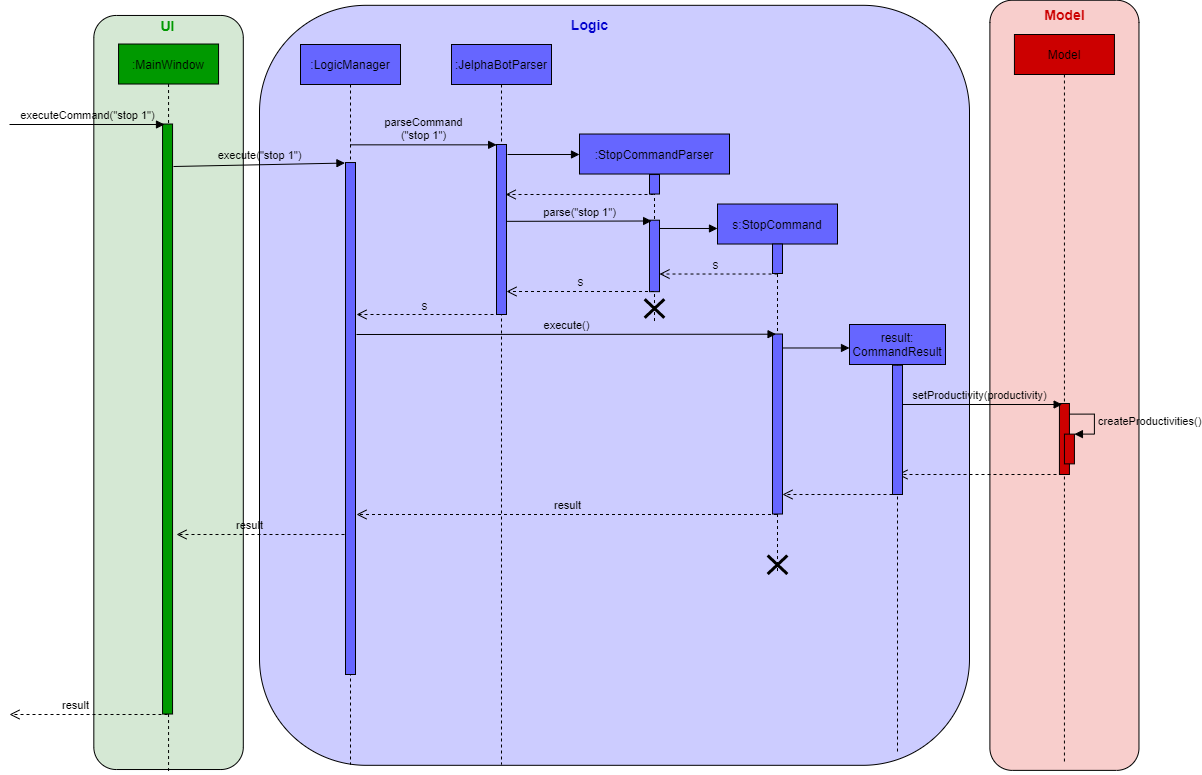

The diagram above was exported from draw.io. Its source (the exported page's mxGraphModel, read from the mxfile embedded in the PNG):
<mxGraphModel dx="1165" dy="512" grid="1" gridSize="10" guides="1" tooltips="1" connect="1" arrows="1" fold="1" page="1" pageScale="1" pageWidth="1100" pageHeight="850" background="#ffffff" math="0" shadow="0">
  <root>
    <mxCell id="0" />
    <mxCell id="1" parent="0" />
    <mxCell id="XIMg-hXaSXd9ASsC19z6-50" value="" style="rounded=1;whiteSpace=wrap;html=1;shadow=0;fillColor=#CCCCFF;" parent="1" vertex="1">
      <mxGeometry x="310" y="40.81" width="710" height="760" as="geometry" />
    </mxCell>
    <mxCell id="XIMg-hXaSXd9ASsC19z6-1" value="&lt;pre style=&quot;font-family: &amp;#34;consolas&amp;#34; ; font-size: 9.8pt&quot;&gt;&lt;br&gt;&lt;/pre&gt;" style="rounded=1;whiteSpace=wrap;html=1;shadow=0;rotation=-90;fillColor=#D5E8D4;" parent="1" vertex="1">
      <mxGeometry x="-157.97" y="353.25" width="754.06" height="149.48" as="geometry" />
    </mxCell>
    <mxCell id="XIMg-hXaSXd9ASsC19z6-4" value=":MainWindow" style="shape=umlLifeline;perimeter=lifelinePerimeter;whiteSpace=wrap;html=1;container=1;collapsible=0;recursiveResize=0;outlineConnect=0;shadow=0;fillColor=#009900;" parent="1" vertex="1">
      <mxGeometry x="169.06" y="79.52" width="100" height="730" as="geometry" />
    </mxCell>
    <mxCell id="jix2o3iZeE8gWeBcZTaS-13" value="" style="html=1;points=[];perimeter=orthogonalPerimeter;fillColor=#009900;" parent="XIMg-hXaSXd9ASsC19z6-4" vertex="1">
      <mxGeometry x="44" y="80" width="10" height="590" as="geometry" />
    </mxCell>
    <mxCell id="XIMg-hXaSXd9ASsC19z6-12" value="&lt;b&gt;&lt;font style=&quot;font-size: 14px&quot; color=&quot;#009900&quot;&gt;UI&lt;/font&gt;&lt;/b&gt;" style="text;html=1;align=center;verticalAlign=middle;resizable=0;points=[];autosize=1;" parent="1" vertex="1">
      <mxGeometry x="203" y="51" width="30" height="20" as="geometry" />
    </mxCell>
    <mxCell id="XIMg-hXaSXd9ASsC19z6-18" value="execute(&quot;stop 1&quot;)" style="html=1;verticalAlign=bottom;endArrow=block;fillColor=#4D9900;entryX=-0.055;entryY=0.001;entryDx=0;entryDy=0;entryPerimeter=0;labelBackgroundColor=none;" parent="1" target="XIMg-hXaSXd9ASsC19z6-19" edge="1">
      <mxGeometry width="80" relative="1" as="geometry">
        <mxPoint x="224" y="202" as="sourcePoint" />
        <mxPoint x="384.5" y="170" as="targetPoint" />
      </mxGeometry>
    </mxCell>
    <mxCell id="XIMg-hXaSXd9ASsC19z6-51" value="&lt;b&gt;&lt;font style=&quot;font-size: 14px&quot; color=&quot;#0000cc&quot;&gt;Logic&lt;/font&gt;&lt;/b&gt;" style="text;html=1;align=center;verticalAlign=middle;resizable=0;points=[];autosize=1;" parent="1" vertex="1">
      <mxGeometry x="615" y="50" width="50" height="20" as="geometry" />
    </mxCell>
    <mxCell id="bfJtrRkvlipkshoRrTFM-1" value="" style="group" parent="1" vertex="1" connectable="0">
      <mxGeometry x="346" y="80" width="100" height="720" as="geometry" />
    </mxCell>
    <mxCell id="XIMg-hXaSXd9ASsC19z6-17" value=":LogicManager" style="shape=umlLifeline;perimeter=lifelinePerimeter;whiteSpace=wrap;html=1;container=1;collapsible=0;recursiveResize=0;outlineConnect=0;shadow=0;fillColor=#6666FF;" parent="bfJtrRkvlipkshoRrTFM-1" vertex="1">
      <mxGeometry x="5" width="100" height="720" as="geometry" />
    </mxCell>
    <mxCell id="XIMg-hXaSXd9ASsC19z6-19" value="" style="html=1;points=[];perimeter=orthogonalPerimeter;shadow=0;fillColor=#6666FF;" parent="bfJtrRkvlipkshoRrTFM-1" vertex="1">
      <mxGeometry x="50" y="118.0327868852459" width="10" height="511.96721311475414" as="geometry" />
    </mxCell>
    <mxCell id="XIMg-hXaSXd9ASsC19z6-21" value=":JelphaBotParser" style="shape=umlLifeline;perimeter=lifelinePerimeter;whiteSpace=wrap;html=1;container=1;collapsible=0;recursiveResize=0;outlineConnect=0;shadow=0;fillColor=#6666FF;" parent="1" vertex="1">
      <mxGeometry x="502" y="80" width="100" height="720" as="geometry" />
    </mxCell>
    <mxCell id="XIMg-hXaSXd9ASsC19z6-22" value="" style="html=1;points=[];perimeter=orthogonalPerimeter;shadow=0;fillColor=#6666FF;" parent="XIMg-hXaSXd9ASsC19z6-21" vertex="1">
      <mxGeometry x="45" y="100" width="10" height="170" as="geometry" />
    </mxCell>
    <mxCell id="XIMg-hXaSXd9ASsC19z6-43" value="result" style="html=1;verticalAlign=bottom;endArrow=open;dashed=1;endSize=8;fillColor=#4D9900;labelBackgroundColor=none;" parent="XIMg-hXaSXd9ASsC19z6-21" edge="1" source="XIMg-hXaSXd9ASsC19z6-39">
      <mxGeometry relative="1" as="geometry">
        <mxPoint x="304.67999999999995" y="470" as="sourcePoint" />
        <mxPoint x="-94.99647058823535" y="470" as="targetPoint" />
      </mxGeometry>
    </mxCell>
    <mxCell id="XIMg-hXaSXd9ASsC19z6-25" value=":StopCommandParser" style="shape=umlLifeline;perimeter=lifelinePerimeter;whiteSpace=wrap;html=1;container=1;collapsible=0;recursiveResize=0;outlineConnect=0;shadow=0;fillColor=#6666FF;" parent="1" vertex="1">
      <mxGeometry x="630" y="169.52" width="150" height="189" as="geometry" />
    </mxCell>
    <mxCell id="rAE_YSj3iSmCbLVXmPXD-4" value="" style="html=1;points=[];perimeter=orthogonalPerimeter;shadow=0;fillColor=#6666FF;" vertex="1" parent="XIMg-hXaSXd9ASsC19z6-25">
      <mxGeometry x="70" y="40.52" width="10" height="19.48" as="geometry" />
    </mxCell>
    <mxCell id="bfJtrRkvlipkshoRrTFM-16" value="" style="group" parent="XIMg-hXaSXd9ASsC19z6-25" vertex="1" connectable="0">
      <mxGeometry x="70" y="110" width="10" height="79" as="geometry" />
    </mxCell>
    <mxCell id="bfJtrRkvlipkshoRrTFM-15" value="" style="group" parent="bfJtrRkvlipkshoRrTFM-16" vertex="1" connectable="0">
      <mxGeometry y="-23.819095477386934" width="10" height="83.07306532663316" as="geometry" />
    </mxCell>
    <mxCell id="XIMg-hXaSXd9ASsC19z6-32" value="&lt;span style=&quot;color: rgba(0 , 0 , 0 , 0) ; font-family: monospace ; font-size: 0px&quot;&gt;%3CmxGraphModel%3E%3Croot%3E%3CmxCell%20id%3D%220%22%2F%3E%3CmxCell%20id%3D%221%22%20parent%3D%220%22%2F%3E%3CmxCell%20id%3D%222%22%20value%3D%22%22%20style%3D%22shape%3DumlDestroy%3BwhiteSpace%3Dwrap%3Bhtml%3D1%3BstrokeWidth%3D3%3BfillColor%3D%23ffffff%3B%22%20vertex%3D%221%22%20parent%3D%221%22%3E%3CmxGeometry%20x%3D%22562%22%20y%3D%22420%22%20width%3D%2230%22%20height%3D%2230%22%20as%3D%22geometry%22%2F%3E%3C%2FmxCell%3E%3C%2Froot%3E%3C%2FmxGraphModel%3E&lt;/span&gt;" style="html=1;points=[];perimeter=orthogonalPerimeter;shadow=0;fillColor=#6666FF;" parent="bfJtrRkvlipkshoRrTFM-15" vertex="1">
      <mxGeometry width="10" height="71.4572864321608" as="geometry" />
    </mxCell>
    <mxCell id="bfJtrRkvlipkshoRrTFM-5" value="parse(&quot;stop 1&quot;)" style="html=1;verticalAlign=bottom;endArrow=block;fillColor=#4D9900;labelBackgroundColor=none;entryX=0.212;entryY=0.011;entryDx=0;entryDy=0;entryPerimeter=0;exitX=0.993;exitY=0.452;exitDx=0;exitDy=0;exitPerimeter=0;" parent="1" edge="1" target="XIMg-hXaSXd9ASsC19z6-32" source="XIMg-hXaSXd9ASsC19z6-22">
      <mxGeometry width="80" relative="1" as="geometry">
        <mxPoint x="557" y="242" as="sourcePoint" />
        <mxPoint x="682" y="240" as="targetPoint" />
        <Array as="points" />
      </mxGeometry>
    </mxCell>
    <mxCell id="bfJtrRkvlipkshoRrTFM-6" value="" style="group" parent="1" vertex="1" connectable="0">
      <mxGeometry x="768" y="239.52" width="120" height="570" as="geometry" />
    </mxCell>
    <mxCell id="XIMg-hXaSXd9ASsC19z6-39" value="s:StopCommand" style="shape=umlLifeline;perimeter=lifelinePerimeter;whiteSpace=wrap;html=1;container=1;collapsible=0;recursiveResize=0;outlineConnect=0;shadow=0;fillColor=#6666FF;" parent="bfJtrRkvlipkshoRrTFM-6" vertex="1">
      <mxGeometry width="120" height="370" as="geometry" />
    </mxCell>
    <mxCell id="bfJtrRkvlipkshoRrTFM-24" value="" style="group" parent="XIMg-hXaSXd9ASsC19z6-39" vertex="1" connectable="0">
      <mxGeometry x="55" y="130" width="10" height="180" as="geometry" />
    </mxCell>
    <mxCell id="bfJtrRkvlipkshoRrTFM-25" value="&lt;span style=&quot;color: rgba(0 , 0 , 0 , 0) ; font-family: monospace ; font-size: 0px&quot;&gt;%3CmxGraphModel%3E%3Croot%3E%3CmxCell%20id%3D%220%22%2F%3E%3CmxCell%20id%3D%221%22%20parent%3D%220%22%2F%3E%3CmxCell%20id%3D%222%22%20value%3D%22%22%20style%3D%22shape%3DumlDestroy%3BwhiteSpace%3Dwrap%3Bhtml%3D1%3BstrokeWidth%3D3%3BfillColor%3D%23ffffff%3B%22%20vertex%3D%221%22%20parent%3D%221%22%3E%3CmxGeometry%20x%3D%22562%22%20y%3D%22420%22%20width%3D%2230%22%20height%3D%2230%22%20as%3D%22geometry%22%2F%3E%3C%2FmxCell%3E%3C%2Froot%3E%3C%2FmxGraphModel%3E&lt;/span&gt;" style="html=1;points=[];perimeter=orthogonalPerimeter;shadow=0;fillColor=#6666FF;" parent="bfJtrRkvlipkshoRrTFM-24" vertex="1">
      <mxGeometry width="10" height="179.99999999999997" as="geometry" />
    </mxCell>
    <mxCell id="bfJtrRkvlipkshoRrTFM-37" value="" style="shape=umlDestroy;whiteSpace=wrap;html=1;strokeWidth=3;fillColor=#ffffff;" parent="XIMg-hXaSXd9ASsC19z6-39" vertex="1">
      <mxGeometry x="50.139999999999986" y="351.5" width="19.73" height="18.5" as="geometry" />
    </mxCell>
    <mxCell id="XIMg-hXaSXd9ASsC19z6-40" value="" style="html=1;points=[];perimeter=orthogonalPerimeter;shadow=0;fillColor=#6666FF;" parent="XIMg-hXaSXd9ASsC19z6-39" vertex="1">
      <mxGeometry x="55" y="40" width="10" height="29.48" as="geometry" />
    </mxCell>
    <mxCell id="XIMg-hXaSXd9ASsC19z6-38" value="" style="html=1;verticalAlign=bottom;endArrow=block;fillColor=#4D9900;" parent="bfJtrRkvlipkshoRrTFM-6" edge="1">
      <mxGeometry width="80" relative="1" as="geometry">
        <mxPoint x="-58" y="24.473684210526315" as="sourcePoint" />
        <mxPoint y="24.473684210526315" as="targetPoint" />
      </mxGeometry>
    </mxCell>
    <mxCell id="bfJtrRkvlipkshoRrTFM-7" value="" style="html=1;verticalAlign=bottom;endArrow=open;dashed=1;endSize=8;fillColor=#4D9900;" parent="1" edge="1">
      <mxGeometry relative="1" as="geometry">
        <mxPoint x="828" y="309.52" as="sourcePoint" />
        <mxPoint x="710" y="309.52" as="targetPoint" />
      </mxGeometry>
    </mxCell>
    <mxCell id="bfJtrRkvlipkshoRrTFM-8" value="s" style="text;html=1;align=center;verticalAlign=middle;resizable=0;points=[];labelBackgroundColor=none;" parent="bfJtrRkvlipkshoRrTFM-7" vertex="1" connectable="0">
      <mxGeometry x="0.0685" y="-1" relative="1" as="geometry">
        <mxPoint y="-9" as="offset" />
      </mxGeometry>
    </mxCell>
    <mxCell id="bfJtrRkvlipkshoRrTFM-9" value="" style="html=1;verticalAlign=bottom;endArrow=open;dashed=1;endSize=8;fillColor=#4D9900;" parent="1" edge="1">
      <mxGeometry relative="1" as="geometry">
        <mxPoint x="704.5" y="327" as="sourcePoint" />
        <mxPoint x="557" y="327" as="targetPoint" />
      </mxGeometry>
    </mxCell>
    <mxCell id="bfJtrRkvlipkshoRrTFM-10" value="s" style="text;html=1;align=center;verticalAlign=middle;resizable=0;points=[];labelBackgroundColor=none;" parent="bfJtrRkvlipkshoRrTFM-9" vertex="1" connectable="0">
      <mxGeometry x="0.0685" y="-1" relative="1" as="geometry">
        <mxPoint x="4.5" y="-9.98" as="offset" />
      </mxGeometry>
    </mxCell>
    <mxCell id="XIMg-hXaSXd9ASsC19z6-20" value="parseCommand&lt;br&gt;(&quot;stop 1&quot;)" style="html=1;verticalAlign=bottom;endArrow=block;fillColor=none;entryX=-0.086;entryY=0.002;entryDx=0;entryDy=0;entryPerimeter=0;labelBackgroundColor=none;" parent="1" edge="1" source="XIMg-hXaSXd9ASsC19z6-17">
      <mxGeometry width="80" relative="1" as="geometry">
        <mxPoint x="401" y="180.64" as="sourcePoint" />
        <mxPoint x="547.1400000000001" y="180.34000000000003" as="targetPoint" />
        <Array as="points" />
      </mxGeometry>
    </mxCell>
    <mxCell id="bfJtrRkvlipkshoRrTFM-21" value="" style="shape=umlDestroy;whiteSpace=wrap;html=1;strokeWidth=3;fillColor=#ffffff;" parent="1" vertex="1">
      <mxGeometry x="695.13" y="334.75" width="19.73" height="18.5" as="geometry" />
    </mxCell>
    <mxCell id="bfJtrRkvlipkshoRrTFM-26" value="" style="html=1;verticalAlign=bottom;endArrow=open;dashed=1;endSize=8;fillColor=#4D9900;exitX=0.3;exitY=1;exitDx=0;exitDy=0;exitPerimeter=0;" parent="1" edge="1" source="XIMg-hXaSXd9ASsC19z6-22">
      <mxGeometry relative="1" as="geometry">
        <mxPoint x="542" y="349.5" as="sourcePoint" />
        <mxPoint x="407" y="350" as="targetPoint" />
      </mxGeometry>
    </mxCell>
    <mxCell id="bfJtrRkvlipkshoRrTFM-27" value="s" style="text;html=1;align=center;verticalAlign=middle;resizable=0;points=[];labelBackgroundColor=none;" parent="bfJtrRkvlipkshoRrTFM-26" vertex="1" connectable="0">
      <mxGeometry x="0.0685" y="-1" relative="1" as="geometry">
        <mxPoint y="-9" as="offset" />
      </mxGeometry>
    </mxCell>
    <mxCell id="bfJtrRkvlipkshoRrTFM-28" value="execute()" style="html=1;verticalAlign=bottom;endArrow=block;fillColor=#4D9900;labelBackgroundColor=none;entryX=0.356;entryY=0.001;entryDx=0;entryDy=0;entryPerimeter=0;" parent="1" edge="1" target="bfJtrRkvlipkshoRrTFM-25">
      <mxGeometry width="80" relative="1" as="geometry">
        <mxPoint x="407" y="370" as="sourcePoint" />
        <mxPoint x="804" y="379" as="targetPoint" />
      </mxGeometry>
    </mxCell>
    <mxCell id="bfJtrRkvlipkshoRrTFM-29" value="" style="group" parent="1" vertex="1" connectable="0">
      <mxGeometry x="930" y="360" width="96" height="437" as="geometry" />
    </mxCell>
    <mxCell id="bfJtrRkvlipkshoRrTFM-34" value="" style="html=1;verticalAlign=bottom;endArrow=block;fillColor=#4D9900;" parent="bfJtrRkvlipkshoRrTFM-29" edge="1" source="bfJtrRkvlipkshoRrTFM-25">
      <mxGeometry width="80" relative="1" as="geometry">
        <mxPoint x="-50" y="23.480000000000018" as="sourcePoint" />
        <mxPoint x="-30" y="23.480000000000018" as="targetPoint" />
      </mxGeometry>
    </mxCell>
    <mxCell id="bfJtrRkvlipkshoRrTFM-35" value="" style="html=1;verticalAlign=bottom;endArrow=open;dashed=1;endSize=8;fillColor=#4D9900;" parent="1" edge="1">
      <mxGeometry relative="1" as="geometry">
        <mxPoint x="943" y="530" as="sourcePoint" />
        <mxPoint x="833" y="530" as="targetPoint" />
      </mxGeometry>
    </mxCell>
    <mxCell id="bfJtrRkvlipkshoRrTFM-41" value="result" style="html=1;verticalAlign=bottom;endArrow=open;dashed=1;endSize=8;fillColor=#4D9900;labelBackgroundColor=none;" parent="1" edge="1">
      <mxGeometry x="0.131" relative="1" as="geometry">
        <mxPoint x="395" y="570" as="sourcePoint" />
        <mxPoint x="227.00352941176465" y="570" as="targetPoint" />
        <mxPoint as="offset" />
      </mxGeometry>
    </mxCell>
    <mxCell id="jix2o3iZeE8gWeBcZTaS-1" value="&lt;pre style=&quot;font-family: &amp;#34;consolas&amp;#34; ; font-size: 9.8pt&quot;&gt;&lt;br&gt;&lt;/pre&gt;" style="rounded=1;whiteSpace=wrap;html=1;shadow=0;rotation=-90;fillColor=#f8cecc;strokeColor=#000000;" parent="1" vertex="1">
      <mxGeometry x="729.87" y="346.28" width="770.13" height="149.07" as="geometry" />
    </mxCell>
    <mxCell id="jix2o3iZeE8gWeBcZTaS-2" value="Model" style="shape=umlLifeline;perimeter=lifelinePerimeter;whiteSpace=wrap;html=1;container=1;collapsible=0;recursiveResize=0;outlineConnect=0;shadow=0;fillColor=#CC0000;" parent="1" vertex="1">
      <mxGeometry x="1064.93" y="70" width="100" height="730" as="geometry" />
    </mxCell>
    <mxCell id="jix2o3iZeE8gWeBcZTaS-3" value="" style="html=1;points=[];perimeter=orthogonalPerimeter;fillColor=#CC0000;" parent="jix2o3iZeE8gWeBcZTaS-2" vertex="1">
      <mxGeometry x="45" y="368.98" width="10" height="71.02" as="geometry" />
    </mxCell>
    <mxCell id="jix2o3iZeE8gWeBcZTaS-21" value="" style="html=1;points=[];perimeter=orthogonalPerimeter;fillColor=#CC0000;strokeColor=#000000;" parent="jix2o3iZeE8gWeBcZTaS-2" vertex="1">
      <mxGeometry x="50" y="399.62" width="10" height="29.75" as="geometry" />
    </mxCell>
    <mxCell id="jix2o3iZeE8gWeBcZTaS-22" value="createProductivities()" style="edgeStyle=orthogonalEdgeStyle;html=1;align=left;spacingLeft=2;endArrow=block;rounded=0;entryX=1;entryY=0;labelBackgroundColor=none;" parent="jix2o3iZeE8gWeBcZTaS-2" target="jix2o3iZeE8gWeBcZTaS-21" edge="1">
      <mxGeometry relative="1" as="geometry">
        <mxPoint x="55" y="379.62" as="sourcePoint" />
        <Array as="points">
          <mxPoint x="80" y="379.62" />
        </Array>
      </mxGeometry>
    </mxCell>
    <mxCell id="jix2o3iZeE8gWeBcZTaS-14" value="result" style="html=1;verticalAlign=bottom;endArrow=open;dashed=1;endSize=8;fillColor=#4D9900;labelBackgroundColor=none;" parent="1" edge="1">
      <mxGeometry x="0.1667" relative="1" as="geometry">
        <mxPoint x="218" y="750" as="sourcePoint" />
        <mxPoint x="60" y="750" as="targetPoint" />
        <mxPoint as="offset" />
      </mxGeometry>
    </mxCell>
    <mxCell id="jix2o3iZeE8gWeBcZTaS-17" value="setProductivity(productivity)" style="html=1;verticalAlign=bottom;endArrow=block;entryX=0.471;entryY=0.001;entryDx=0;entryDy=0;entryPerimeter=0;labelBackgroundColor=none;" parent="1" edge="1">
      <mxGeometry width="80" relative="1" as="geometry">
        <mxPoint x="948" y="440" as="sourcePoint" />
        <mxPoint x="1112.6400000000003" y="440.00102000000004" as="targetPoint" />
      </mxGeometry>
    </mxCell>
    <mxCell id="jix2o3iZeE8gWeBcZTaS-24" value="" style="html=1;verticalAlign=bottom;endArrow=open;dashed=1;endSize=8;" parent="1" edge="1">
      <mxGeometry relative="1" as="geometry">
        <mxPoint x="1113" y="510" as="sourcePoint" />
        <mxPoint x="948" y="510" as="targetPoint" />
      </mxGeometry>
    </mxCell>
    <mxCell id="wzlNA1SB05Lc95EXIzfR-1" value="&lt;b&gt;&lt;font color=&quot;#cc0000&quot; style=&quot;font-size: 14px&quot;&gt;Model&lt;/font&gt;&lt;/b&gt;" style="text;html=1;align=center;verticalAlign=middle;resizable=0;points=[];autosize=1;" parent="1" vertex="1">
      <mxGeometry x="1084.93" y="40.480000000000004" width="60" height="20" as="geometry" />
    </mxCell>
    <mxCell id="XIMg-hXaSXd9ASsC19z6-6" value="executeCommand(&quot;stop 1&quot;)" style="html=1;verticalAlign=bottom;endArrow=block;fillColor=#4D9900;labelBackgroundColor=none;" parent="1" edge="1">
      <mxGeometry width="80" relative="1" as="geometry">
        <mxPoint x="60" y="160" as="sourcePoint" />
        <mxPoint x="215" y="160" as="targetPoint" />
      </mxGeometry>
    </mxCell>
    <mxCell id="rAE_YSj3iSmCbLVXmPXD-2" value="" style="html=1;verticalAlign=bottom;endArrow=block;fillColor=#4D9900;labelBackgroundColor=none;" edge="1" parent="1">
      <mxGeometry width="80" relative="1" as="geometry">
        <mxPoint x="558" y="190" as="sourcePoint" />
        <mxPoint x="630" y="190" as="targetPoint" />
        <Array as="points" />
      </mxGeometry>
    </mxCell>
    <mxCell id="rAE_YSj3iSmCbLVXmPXD-6" value="" style="html=1;verticalAlign=bottom;endArrow=open;dashed=1;endSize=8;fillColor=#4D9900;" edge="1" parent="1">
      <mxGeometry relative="1" as="geometry">
        <mxPoint x="704" y="230" as="sourcePoint" />
        <mxPoint x="556.13" y="230" as="targetPoint" />
      </mxGeometry>
    </mxCell>
    <mxCell id="rAE_YSj3iSmCbLVXmPXD-7" value="&lt;br&gt;" style="text;html=1;align=center;verticalAlign=middle;resizable=0;points=[];labelBackgroundColor=none;" vertex="1" connectable="0" parent="rAE_YSj3iSmCbLVXmPXD-6">
      <mxGeometry x="0.0685" y="-1" relative="1" as="geometry">
        <mxPoint y="-9" as="offset" />
      </mxGeometry>
    </mxCell>
    <mxCell id="bfJtrRkvlipkshoRrTFM-30" value="result:&lt;br&gt;CommandResult" style="shape=umlLifeline;perimeter=lifelinePerimeter;whiteSpace=wrap;html=1;container=1;collapsible=0;recursiveResize=0;outlineConnect=0;shadow=0;fillColor=#6666FF;" parent="1" vertex="1">
      <mxGeometry x="900" y="360" width="96" height="430" as="geometry" />
    </mxCell>
    <mxCell id="bfJtrRkvlipkshoRrTFM-31" value="" style="html=1;points=[];perimeter=orthogonalPerimeter;shadow=0;fillColor=#6666FF;" parent="bfJtrRkvlipkshoRrTFM-30" vertex="1">
      <mxGeometry x="43" y="40.72" width="10" height="129.28" as="geometry" />
    </mxCell>
  </root>
</mxGraphModel>